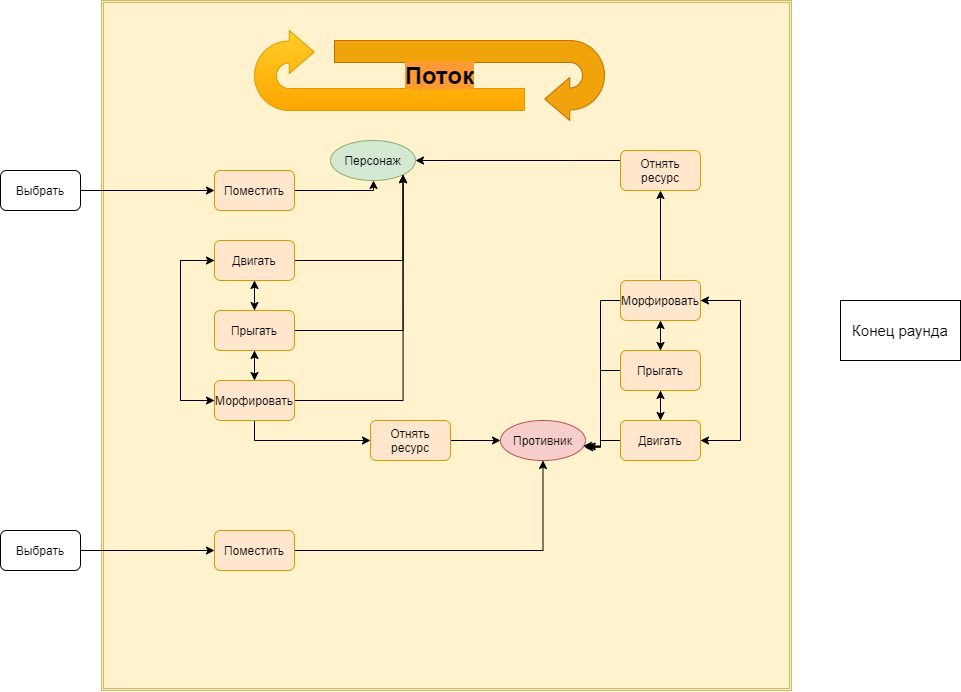

The diagram above was exported from draw.io. Its source (the exported page's mxGraphModel, read from the mxfile embedded in the PNG):
<mxGraphModel dx="1185" dy="1804" grid="1" gridSize="10" guides="1" tooltips="1" connect="1" arrows="1" fold="1" page="1" pageScale="1" pageWidth="827" pageHeight="1169" math="0" shadow="0">
  <root>
    <mxCell id="0" />
    <mxCell id="1" parent="0" />
    <mxCell id="Zvjrn7ZHd3eBqQfD3eqZ-5" value="Выбрать" style="rounded=1;whiteSpace=wrap;html=1;" vertex="1" parent="1">
      <mxGeometry x="160" y="-160" width="80" height="40" as="geometry" />
    </mxCell>
    <mxCell id="Zvjrn7ZHd3eBqQfD3eqZ-6" value="" style="shape=ext;double=1;whiteSpace=wrap;html=1;aspect=fixed;fillColor=#fff2cc;strokeColor=#d6b656;" vertex="1" parent="1">
      <mxGeometry x="261" y="-330" width="690" height="690" as="geometry" />
    </mxCell>
    <mxCell id="Zvjrn7ZHd3eBqQfD3eqZ-8" value="Персонаж" style="ellipse;whiteSpace=wrap;html=1;fillColor=#d5e8d4;strokeColor=#82b366;" vertex="1" parent="1">
      <mxGeometry x="490" y="-190" width="85" height="40" as="geometry" />
    </mxCell>
    <mxCell id="Zvjrn7ZHd3eBqQfD3eqZ-9" style="edgeStyle=orthogonalEdgeStyle;rounded=0;orthogonalLoop=1;jettySize=auto;html=1;entryX=0.5;entryY=1;entryDx=0;entryDy=0;" edge="1" parent="1" source="Zvjrn7ZHd3eBqQfD3eqZ-30" target="Zvjrn7ZHd3eBqQfD3eqZ-8">
      <mxGeometry relative="1" as="geometry">
        <Array as="points">
          <mxPoint x="533" y="-140" />
          <mxPoint x="533" y="-150" />
        </Array>
      </mxGeometry>
    </mxCell>
    <mxCell id="Zvjrn7ZHd3eBqQfD3eqZ-15" style="edgeStyle=orthogonalEdgeStyle;rounded=0;orthogonalLoop=1;jettySize=auto;html=1;entryX=0.5;entryY=0;entryDx=0;entryDy=0;" edge="1" parent="1" source="Zvjrn7ZHd3eBqQfD3eqZ-11" target="Zvjrn7ZHd3eBqQfD3eqZ-12">
      <mxGeometry relative="1" as="geometry" />
    </mxCell>
    <mxCell id="Zvjrn7ZHd3eBqQfD3eqZ-19" style="edgeStyle=orthogonalEdgeStyle;rounded=0;orthogonalLoop=1;jettySize=auto;html=1;entryX=1;entryY=1;entryDx=0;entryDy=0;" edge="1" parent="1" source="Zvjrn7ZHd3eBqQfD3eqZ-11" target="Zvjrn7ZHd3eBqQfD3eqZ-8">
      <mxGeometry relative="1" as="geometry" />
    </mxCell>
    <mxCell id="Zvjrn7ZHd3eBqQfD3eqZ-23" style="edgeStyle=orthogonalEdgeStyle;rounded=0;orthogonalLoop=1;jettySize=auto;html=1;entryX=0;entryY=0.5;entryDx=0;entryDy=0;" edge="1" parent="1" source="Zvjrn7ZHd3eBqQfD3eqZ-11" target="Zvjrn7ZHd3eBqQfD3eqZ-13">
      <mxGeometry relative="1" as="geometry">
        <Array as="points">
          <mxPoint x="340" y="-70" />
          <mxPoint x="340" y="70" />
        </Array>
      </mxGeometry>
    </mxCell>
    <mxCell id="Zvjrn7ZHd3eBqQfD3eqZ-11" value="Двигать" style="rounded=1;whiteSpace=wrap;html=1;fillColor=#ffe6cc;strokeColor=#d79b00;" vertex="1" parent="1">
      <mxGeometry x="374" y="-90" width="80" height="40" as="geometry" />
    </mxCell>
    <mxCell id="Zvjrn7ZHd3eBqQfD3eqZ-16" style="edgeStyle=orthogonalEdgeStyle;rounded=0;orthogonalLoop=1;jettySize=auto;html=1;" edge="1" parent="1" source="Zvjrn7ZHd3eBqQfD3eqZ-12" target="Zvjrn7ZHd3eBqQfD3eqZ-11">
      <mxGeometry relative="1" as="geometry" />
    </mxCell>
    <mxCell id="Zvjrn7ZHd3eBqQfD3eqZ-17" style="edgeStyle=orthogonalEdgeStyle;rounded=0;orthogonalLoop=1;jettySize=auto;html=1;" edge="1" parent="1" source="Zvjrn7ZHd3eBqQfD3eqZ-12" target="Zvjrn7ZHd3eBqQfD3eqZ-13">
      <mxGeometry relative="1" as="geometry" />
    </mxCell>
    <mxCell id="Zvjrn7ZHd3eBqQfD3eqZ-20" style="edgeStyle=orthogonalEdgeStyle;rounded=0;orthogonalLoop=1;jettySize=auto;html=1;entryX=1;entryY=1;entryDx=0;entryDy=0;" edge="1" parent="1" source="Zvjrn7ZHd3eBqQfD3eqZ-12" target="Zvjrn7ZHd3eBqQfD3eqZ-8">
      <mxGeometry relative="1" as="geometry">
        <mxPoint x="560" y="-100" as="targetPoint" />
      </mxGeometry>
    </mxCell>
    <mxCell id="Zvjrn7ZHd3eBqQfD3eqZ-12" value="Прыгать" style="rounded=1;whiteSpace=wrap;html=1;fillColor=#ffe6cc;strokeColor=#d79b00;" vertex="1" parent="1">
      <mxGeometry x="374" y="-20" width="80" height="40" as="geometry" />
    </mxCell>
    <mxCell id="Zvjrn7ZHd3eBqQfD3eqZ-18" style="edgeStyle=orthogonalEdgeStyle;rounded=0;orthogonalLoop=1;jettySize=auto;html=1;entryX=0.5;entryY=1;entryDx=0;entryDy=0;" edge="1" parent="1" source="Zvjrn7ZHd3eBqQfD3eqZ-13" target="Zvjrn7ZHd3eBqQfD3eqZ-12">
      <mxGeometry relative="1" as="geometry" />
    </mxCell>
    <mxCell id="Zvjrn7ZHd3eBqQfD3eqZ-21" style="edgeStyle=orthogonalEdgeStyle;rounded=0;orthogonalLoop=1;jettySize=auto;html=1;entryX=1;entryY=1;entryDx=0;entryDy=0;" edge="1" parent="1" source="Zvjrn7ZHd3eBqQfD3eqZ-13" target="Zvjrn7ZHd3eBqQfD3eqZ-8">
      <mxGeometry relative="1" as="geometry" />
    </mxCell>
    <mxCell id="Zvjrn7ZHd3eBqQfD3eqZ-22" style="edgeStyle=orthogonalEdgeStyle;rounded=0;orthogonalLoop=1;jettySize=auto;html=1;entryX=0;entryY=0.5;entryDx=0;entryDy=0;" edge="1" parent="1" source="Zvjrn7ZHd3eBqQfD3eqZ-13" target="Zvjrn7ZHd3eBqQfD3eqZ-11">
      <mxGeometry relative="1" as="geometry">
        <Array as="points">
          <mxPoint x="340" y="70" />
          <mxPoint x="340" y="-70" />
        </Array>
      </mxGeometry>
    </mxCell>
    <mxCell id="Zvjrn7ZHd3eBqQfD3eqZ-26" style="edgeStyle=orthogonalEdgeStyle;rounded=0;orthogonalLoop=1;jettySize=auto;html=1;entryX=0;entryY=0.5;entryDx=0;entryDy=0;" edge="1" parent="1" source="Zvjrn7ZHd3eBqQfD3eqZ-13" target="Zvjrn7ZHd3eBqQfD3eqZ-25">
      <mxGeometry relative="1" as="geometry">
        <Array as="points">
          <mxPoint x="414" y="110" />
        </Array>
      </mxGeometry>
    </mxCell>
    <mxCell id="Zvjrn7ZHd3eBqQfD3eqZ-13" value="Морфировать" style="rounded=1;whiteSpace=wrap;html=1;fillColor=#ffe6cc;strokeColor=#d79b00;" vertex="1" parent="1">
      <mxGeometry x="374" y="50" width="80" height="40" as="geometry" />
    </mxCell>
    <mxCell id="Zvjrn7ZHd3eBqQfD3eqZ-28" style="edgeStyle=orthogonalEdgeStyle;rounded=0;orthogonalLoop=1;jettySize=auto;html=1;" edge="1" parent="1" source="Zvjrn7ZHd3eBqQfD3eqZ-25">
      <mxGeometry relative="1" as="geometry">
        <mxPoint x="660" y="110" as="targetPoint" />
      </mxGeometry>
    </mxCell>
    <mxCell id="Zvjrn7ZHd3eBqQfD3eqZ-25" value="Отнять&lt;br&gt;ресурс" style="rounded=1;whiteSpace=wrap;html=1;fillColor=#ffe6cc;strokeColor=#d79b00;" vertex="1" parent="1">
      <mxGeometry x="530" y="90" width="80" height="40" as="geometry" />
    </mxCell>
    <mxCell id="Zvjrn7ZHd3eBqQfD3eqZ-29" value="Противник" style="ellipse;whiteSpace=wrap;html=1;fillColor=#f8cecc;strokeColor=#b85450;" vertex="1" parent="1">
      <mxGeometry x="660" y="90" width="85" height="40" as="geometry" />
    </mxCell>
    <mxCell id="Zvjrn7ZHd3eBqQfD3eqZ-30" value="Поместить" style="rounded=1;whiteSpace=wrap;html=1;fillColor=#ffe6cc;strokeColor=#d79b00;" vertex="1" parent="1">
      <mxGeometry x="374" y="-160" width="80" height="40" as="geometry" />
    </mxCell>
    <mxCell id="Zvjrn7ZHd3eBqQfD3eqZ-32" style="edgeStyle=orthogonalEdgeStyle;rounded=0;orthogonalLoop=1;jettySize=auto;html=1;" edge="1" parent="1" source="Zvjrn7ZHd3eBqQfD3eqZ-5" target="Zvjrn7ZHd3eBqQfD3eqZ-30">
      <mxGeometry relative="1" as="geometry" />
    </mxCell>
    <mxCell id="Zvjrn7ZHd3eBqQfD3eqZ-34" style="edgeStyle=orthogonalEdgeStyle;rounded=0;orthogonalLoop=1;jettySize=auto;html=1;" edge="1" parent="1" source="Zvjrn7ZHd3eBqQfD3eqZ-35" target="Zvjrn7ZHd3eBqQfD3eqZ-29">
      <mxGeometry relative="1" as="geometry" />
    </mxCell>
    <mxCell id="Zvjrn7ZHd3eBqQfD3eqZ-33" value="Выбрать" style="rounded=1;whiteSpace=wrap;html=1;" vertex="1" parent="1">
      <mxGeometry x="160" y="200" width="80" height="40" as="geometry" />
    </mxCell>
    <mxCell id="Zvjrn7ZHd3eBqQfD3eqZ-35" value="Поместить" style="rounded=1;whiteSpace=wrap;html=1;fillColor=#ffe6cc;strokeColor=#d79b00;" vertex="1" parent="1">
      <mxGeometry x="374" y="200" width="80" height="40" as="geometry" />
    </mxCell>
    <mxCell id="Zvjrn7ZHd3eBqQfD3eqZ-36" style="edgeStyle=orthogonalEdgeStyle;rounded=0;orthogonalLoop=1;jettySize=auto;html=1;" edge="1" parent="1" source="Zvjrn7ZHd3eBqQfD3eqZ-33" target="Zvjrn7ZHd3eBqQfD3eqZ-35">
      <mxGeometry relative="1" as="geometry">
        <mxPoint x="240" y="220.00000000000023" as="sourcePoint" />
        <mxPoint x="702.5" y="129.99999999999977" as="targetPoint" />
      </mxGeometry>
    </mxCell>
    <mxCell id="Zvjrn7ZHd3eBqQfD3eqZ-42" style="edgeStyle=orthogonalEdgeStyle;rounded=0;orthogonalLoop=1;jettySize=auto;html=1;" edge="1" parent="1" source="Zvjrn7ZHd3eBqQfD3eqZ-39" target="Zvjrn7ZHd3eBqQfD3eqZ-40">
      <mxGeometry relative="1" as="geometry" />
    </mxCell>
    <mxCell id="Zvjrn7ZHd3eBqQfD3eqZ-47" style="edgeStyle=orthogonalEdgeStyle;rounded=0;orthogonalLoop=1;jettySize=auto;html=1;entryX=1.02;entryY=0.65;entryDx=0;entryDy=0;entryPerimeter=0;" edge="1" parent="1" source="Zvjrn7ZHd3eBqQfD3eqZ-39" target="Zvjrn7ZHd3eBqQfD3eqZ-29">
      <mxGeometry relative="1" as="geometry">
        <Array as="points">
          <mxPoint x="760" y="-30" />
          <mxPoint x="760" y="116" />
        </Array>
      </mxGeometry>
    </mxCell>
    <mxCell id="Zvjrn7ZHd3eBqQfD3eqZ-51" style="edgeStyle=orthogonalEdgeStyle;rounded=0;orthogonalLoop=1;jettySize=auto;html=1;" edge="1" parent="1" source="Zvjrn7ZHd3eBqQfD3eqZ-39" target="Zvjrn7ZHd3eBqQfD3eqZ-41">
      <mxGeometry relative="1" as="geometry">
        <Array as="points">
          <mxPoint x="900" y="-30.000000000000227" />
          <mxPoint x="900" y="109.99999999999977" />
        </Array>
      </mxGeometry>
    </mxCell>
    <mxCell id="Zvjrn7ZHd3eBqQfD3eqZ-54" style="edgeStyle=orthogonalEdgeStyle;rounded=0;orthogonalLoop=1;jettySize=auto;html=1;" edge="1" parent="1" source="Zvjrn7ZHd3eBqQfD3eqZ-39" target="Zvjrn7ZHd3eBqQfD3eqZ-53">
      <mxGeometry relative="1" as="geometry" />
    </mxCell>
    <mxCell id="Zvjrn7ZHd3eBqQfD3eqZ-39" value="Морфировать" style="rounded=1;whiteSpace=wrap;html=1;fillColor=#ffe6cc;strokeColor=#d79b00;" vertex="1" parent="1">
      <mxGeometry x="780" y="-50" width="80" height="40" as="geometry" />
    </mxCell>
    <mxCell id="Zvjrn7ZHd3eBqQfD3eqZ-43" style="edgeStyle=orthogonalEdgeStyle;rounded=0;orthogonalLoop=1;jettySize=auto;html=1;" edge="1" parent="1" source="Zvjrn7ZHd3eBqQfD3eqZ-40" target="Zvjrn7ZHd3eBqQfD3eqZ-39">
      <mxGeometry relative="1" as="geometry" />
    </mxCell>
    <mxCell id="Zvjrn7ZHd3eBqQfD3eqZ-45" style="edgeStyle=orthogonalEdgeStyle;rounded=0;orthogonalLoop=1;jettySize=auto;html=1;entryX=0.5;entryY=0.25;entryDx=0;entryDy=0;entryPerimeter=0;" edge="1" parent="1" source="Zvjrn7ZHd3eBqQfD3eqZ-40" target="Zvjrn7ZHd3eBqQfD3eqZ-41">
      <mxGeometry relative="1" as="geometry" />
    </mxCell>
    <mxCell id="Zvjrn7ZHd3eBqQfD3eqZ-46" style="edgeStyle=orthogonalEdgeStyle;rounded=0;orthogonalLoop=1;jettySize=auto;html=1;" edge="1" parent="1" source="Zvjrn7ZHd3eBqQfD3eqZ-40" target="Zvjrn7ZHd3eBqQfD3eqZ-41">
      <mxGeometry relative="1" as="geometry" />
    </mxCell>
    <mxCell id="Zvjrn7ZHd3eBqQfD3eqZ-48" style="edgeStyle=orthogonalEdgeStyle;rounded=0;orthogonalLoop=1;jettySize=auto;html=1;entryX=0.99;entryY=0.671;entryDx=0;entryDy=0;entryPerimeter=0;" edge="1" parent="1" source="Zvjrn7ZHd3eBqQfD3eqZ-40" target="Zvjrn7ZHd3eBqQfD3eqZ-29">
      <mxGeometry relative="1" as="geometry">
        <Array as="points">
          <mxPoint x="760" y="40" />
          <mxPoint x="760" y="117" />
        </Array>
      </mxGeometry>
    </mxCell>
    <mxCell id="Zvjrn7ZHd3eBqQfD3eqZ-40" value="Прыгать" style="rounded=1;whiteSpace=wrap;html=1;fillColor=#ffe6cc;strokeColor=#d79b00;" vertex="1" parent="1">
      <mxGeometry x="780" y="20" width="80" height="40" as="geometry" />
    </mxCell>
    <mxCell id="Zvjrn7ZHd3eBqQfD3eqZ-44" style="edgeStyle=orthogonalEdgeStyle;rounded=0;orthogonalLoop=1;jettySize=auto;html=1;" edge="1" parent="1" source="Zvjrn7ZHd3eBqQfD3eqZ-41" target="Zvjrn7ZHd3eBqQfD3eqZ-40">
      <mxGeometry relative="1" as="geometry" />
    </mxCell>
    <mxCell id="Zvjrn7ZHd3eBqQfD3eqZ-50" style="edgeStyle=orthogonalEdgeStyle;rounded=0;orthogonalLoop=1;jettySize=auto;html=1;entryX=0.976;entryY=0.635;entryDx=0;entryDy=0;entryPerimeter=0;" edge="1" parent="1" source="Zvjrn7ZHd3eBqQfD3eqZ-41" target="Zvjrn7ZHd3eBqQfD3eqZ-29">
      <mxGeometry relative="1" as="geometry" />
    </mxCell>
    <mxCell id="Zvjrn7ZHd3eBqQfD3eqZ-52" style="edgeStyle=orthogonalEdgeStyle;rounded=0;orthogonalLoop=1;jettySize=auto;html=1;entryX=1;entryY=0.5;entryDx=0;entryDy=0;" edge="1" parent="1" source="Zvjrn7ZHd3eBqQfD3eqZ-41" target="Zvjrn7ZHd3eBqQfD3eqZ-39">
      <mxGeometry relative="1" as="geometry">
        <Array as="points">
          <mxPoint x="900" y="110" />
          <mxPoint x="900" y="-30" />
        </Array>
      </mxGeometry>
    </mxCell>
    <mxCell id="Zvjrn7ZHd3eBqQfD3eqZ-41" value="Двигать" style="rounded=1;whiteSpace=wrap;html=1;fillColor=#ffe6cc;strokeColor=#d79b00;" vertex="1" parent="1">
      <mxGeometry x="780" y="90" width="80" height="40" as="geometry" />
    </mxCell>
    <mxCell id="Zvjrn7ZHd3eBqQfD3eqZ-55" style="edgeStyle=orthogonalEdgeStyle;rounded=0;orthogonalLoop=1;jettySize=auto;html=1;" edge="1" parent="1" source="Zvjrn7ZHd3eBqQfD3eqZ-53" target="Zvjrn7ZHd3eBqQfD3eqZ-8">
      <mxGeometry relative="1" as="geometry">
        <Array as="points">
          <mxPoint x="730" y="-170" />
          <mxPoint x="730" y="-170" />
        </Array>
      </mxGeometry>
    </mxCell>
    <mxCell id="Zvjrn7ZHd3eBqQfD3eqZ-53" value="Отнять&lt;br&gt;ресурс" style="rounded=1;whiteSpace=wrap;html=1;fillColor=#ffe6cc;strokeColor=#d79b00;" vertex="1" parent="1">
      <mxGeometry x="780" y="-180" width="80" height="40" as="geometry" />
    </mxCell>
    <mxCell id="Zvjrn7ZHd3eBqQfD3eqZ-57" value="&lt;font style=&quot;font-size: 15px&quot;&gt;Конец раунда&lt;/font&gt;" style="rounded=0;whiteSpace=wrap;html=1;" vertex="1" parent="1">
      <mxGeometry x="1000" y="-30" width="120" height="60" as="geometry" />
    </mxCell>
    <mxCell id="Zvjrn7ZHd3eBqQfD3eqZ-58" value="" style="html=1;shadow=0;dashed=0;align=center;verticalAlign=middle;shape=mxgraph.arrows2.uTurnArrow;dy=11;arrowHead=43;dx2=25;gradientColor=#ffa500;fillColor=#ffcd28;strokeColor=#d79b00;" vertex="1" parent="1">
      <mxGeometry x="414" y="-300" width="270" height="80" as="geometry" />
    </mxCell>
    <mxCell id="Zvjrn7ZHd3eBqQfD3eqZ-59" value="" style="html=1;shadow=0;dashed=0;align=center;verticalAlign=middle;shape=mxgraph.arrows2.uTurnArrow;dy=11;arrowHead=43;dx2=25;rotation=-180;fillColor=#f0a30a;strokeColor=#BD7000;fontColor=#ffffff;" vertex="1" parent="1">
      <mxGeometry x="494" y="-290" width="270" height="80" as="geometry" />
    </mxCell>
    <mxCell id="Zvjrn7ZHd3eBqQfD3eqZ-60" value="&lt;h1&gt;&lt;span style=&quot;background-color: rgb(255 , 153 , 51)&quot;&gt;Поток&lt;/span&gt;&lt;/h1&gt;" style="text;html=1;strokeColor=none;fillColor=none;align=center;verticalAlign=middle;whiteSpace=wrap;rounded=0;" vertex="1" parent="1">
      <mxGeometry x="505" y="-270" width="189" height="30" as="geometry" />
    </mxCell>
  </root>
</mxGraphModel>